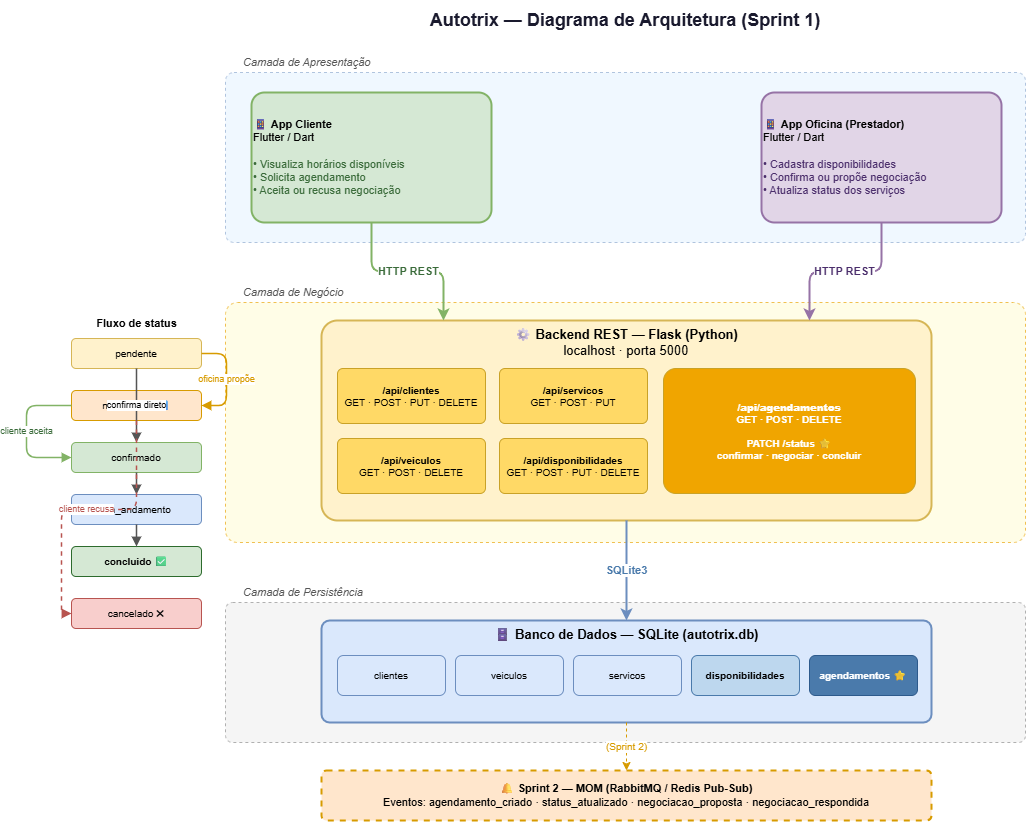

The diagram above was exported from draw.io. Its source (the exported page's mxGraphModel, read from the mxfile embedded in the PNG):
<mxGraphModel dx="2620" dy="873" grid="1" gridSize="10" guides="1" tooltips="1" connect="1" arrows="1" fold="1" page="1" pageScale="1" pageWidth="1169" pageHeight="900" math="0" shadow="0">
  <root>
    <mxCell id="0" />
    <mxCell id="1" parent="0" />
    <mxCell id="title" parent="1" style="text;html=1;strokeColor=none;fillColor=none;align=center;verticalAlign=middle;whiteSpace=wrap;rounded=0;fontSize=18;fontStyle=1;fontColor=#1a1a2e;" value="Autotrix — Diagrama de Arquitetura (Sprint 1)" vertex="1">
      <mxGeometry height="40" width="800" x="184" y="20" as="geometry" />
    </mxCell>
    <mxCell id="layer1-label" parent="1" style="text;html=1;strokeColor=none;fillColor=none;align=left;verticalAlign=middle;fontSize=11;fontStyle=2;fontColor=#555555;" value="Camada de Apresentação" vertex="1">
      <mxGeometry height="20" width="220" x="200" y="72" as="geometry" />
    </mxCell>
    <mxCell id="layer1-bg" parent="1" style="rounded=1;whiteSpace=wrap;html=1;fillColor=#f0f8ff;strokeColor=#b0c4de;strokeWidth=1;dashed=1;arcSize=5;" value="" vertex="1">
      <mxGeometry height="170" width="800" x="184" y="92" as="geometry" />
    </mxCell>
    <mxCell id="app-cliente" parent="1" style="rounded=1;whiteSpace=wrap;html=1;fillColor=#d5e8d4;strokeColor=#82b366;strokeWidth=2;fontSize=11;verticalAlign=middle;arcSize=10;align=left;" value="&lt;b&gt;📱 App Cliente&lt;/b&gt;&lt;br/&gt;Flutter / Dart&lt;br/&gt;&lt;br/&gt;&lt;font color='#3a6b3a'&gt;• Visualiza horários disponíveis&lt;br/&gt;• Solicita agendamento&lt;br/&gt;• Aceita ou recusa negociação&lt;/font&gt;" vertex="1">
      <mxGeometry height="130" width="240" x="210" y="112" as="geometry" />
    </mxCell>
    <mxCell id="app-oficina" parent="1" style="rounded=1;whiteSpace=wrap;html=1;fillColor=#e1d5e7;strokeColor=#9673a6;strokeWidth=2;fontSize=11;verticalAlign=middle;arcSize=10;align=left;" value="&lt;b&gt;📱 App Oficina (Prestador)&lt;/b&gt;&lt;br/&gt;Flutter / Dart&lt;br/&gt;&lt;br/&gt;&lt;font color='#4a2d6b'&gt;• Cadastra disponibilidades&lt;br/&gt;• Confirma ou propõe negociação&lt;br/&gt;• Atualiza status dos serviços&lt;/font&gt;" vertex="1">
      <mxGeometry height="130" width="240" x="720" y="112" as="geometry" />
    </mxCell>
    <mxCell id="layer2-label" parent="1" style="text;html=1;strokeColor=none;fillColor=none;align=left;verticalAlign=middle;fontSize=11;fontStyle=2;fontColor=#555555;" value="Camada de Negócio" vertex="1">
      <mxGeometry height="20" width="220" x="200" y="302" as="geometry" />
    </mxCell>
    <mxCell id="layer2-bg" parent="1" style="rounded=1;whiteSpace=wrap;html=1;fillColor=#fffde7;strokeColor=#f0c050;strokeWidth=1;dashed=1;arcSize=5;" value="" vertex="1">
      <mxGeometry height="240" width="800" x="184" y="322" as="geometry" />
    </mxCell>
    <mxCell id="backend" parent="1" style="rounded=1;whiteSpace=wrap;html=1;fillColor=#fff2cc;strokeColor=#d6b656;strokeWidth=2;fontSize=13;verticalAlign=top;arcSize=8;" value="&lt;b&gt;⚙ Backend REST — Flask (Python)&lt;/b&gt;&lt;br/&gt;localhost · porta 5000" vertex="1">
      <mxGeometry height="200" width="610" x="280" y="340" as="geometry" />
    </mxCell>
    <mxCell id="ep-clientes" parent="1" style="rounded=1;whiteSpace=wrap;html=1;fillColor=#ffd966;strokeColor=#c9a227;fontSize=10;arcSize=10;" value="&lt;b&gt;/api/clientes&lt;/b&gt;&lt;br/&gt;GET · POST · PUT · DELETE" vertex="1">
      <mxGeometry height="55" width="148" x="296" y="388" as="geometry" />
    </mxCell>
    <mxCell id="ep-veiculos" parent="1" style="rounded=1;whiteSpace=wrap;html=1;fillColor=#ffd966;strokeColor=#c9a227;fontSize=10;arcSize=10;" value="&lt;b&gt;/api/veiculos&lt;/b&gt;&lt;br/&gt;GET · POST · DELETE" vertex="1">
      <mxGeometry height="55" width="148" x="296" y="458" as="geometry" />
    </mxCell>
    <mxCell id="ep-servicos" parent="1" style="rounded=1;whiteSpace=wrap;html=1;fillColor=#ffd966;strokeColor=#c9a227;fontSize=10;arcSize=10;" value="&lt;b&gt;/api/servicos&lt;/b&gt;&lt;br/&gt;GET · POST · PUT" vertex="1">
      <mxGeometry height="55" width="148" x="458" y="388" as="geometry" />
    </mxCell>
    <mxCell id="ep-disponibilidades" parent="1" style="rounded=1;whiteSpace=wrap;html=1;fillColor=#ffd966;strokeColor=#c9a227;fontSize=10;arcSize=10;" value="&lt;b&gt;/api/disponibilidades&lt;/b&gt;&lt;br/&gt;GET · POST · PUT · DELETE" vertex="1">
      <mxGeometry height="55" width="148" x="458" y="458" as="geometry" />
    </mxCell>
    <mxCell id="ep-agendamentos" parent="1" style="rounded=1;whiteSpace=wrap;html=1;fillColor=#f0a500;strokeColor=#c9a227;fontSize=10;arcSize=10;fontColor=#ffffff;fontStyle=1;" value="&lt;b&gt;/api/agendamentos&lt;/b&gt;&lt;br/&gt;GET · POST · DELETE&lt;br/&gt;&lt;br/&gt;PATCH /status ⭐&lt;br/&gt;&lt;font size='1'&gt;confirmar · negociar · concluir&lt;/font&gt;" vertex="1">
      <mxGeometry height="125" width="252" x="622" y="388" as="geometry" />
    </mxCell>
    <mxCell id="layer3-label" parent="1" style="text;html=1;strokeColor=none;fillColor=none;align=left;verticalAlign=middle;fontSize=11;fontStyle=2;fontColor=#555555;" value="Camada de Persistência" vertex="1">
      <mxGeometry height="20" width="220" x="200" y="602" as="geometry" />
    </mxCell>
    <mxCell id="layer3-bg" parent="1" style="rounded=1;whiteSpace=wrap;html=1;fillColor=#f5f5f5;strokeColor=#b0b0b0;strokeWidth=1;dashed=1;arcSize=5;" value="" vertex="1">
      <mxGeometry height="140" width="800" x="184" y="622" as="geometry" />
    </mxCell>
    <mxCell id="sqlite" parent="1" style="rounded=1;whiteSpace=wrap;html=1;fillColor=#dae8fc;strokeColor=#6c8ebf;strokeWidth=2;fontSize=13;verticalAlign=top;arcSize=8;" value="&lt;b&gt;🗄 Banco de Dados — SQLite (autotrix.db)&lt;/b&gt;" vertex="1">
      <mxGeometry height="102" width="610" x="280" y="640" as="geometry" />
    </mxCell>
    <mxCell id="tbl-clientes" parent="1" style="rounded=1;whiteSpace=wrap;html=1;fillColor=#dae8fc;strokeColor=#6c8ebf;fontSize=10;" value="clientes" vertex="1">
      <mxGeometry height="40" width="108" x="296" y="675" as="geometry" />
    </mxCell>
    <mxCell id="tbl-veiculos" parent="1" style="rounded=1;whiteSpace=wrap;html=1;fillColor=#dae8fc;strokeColor=#6c8ebf;fontSize=10;" value="veiculos" vertex="1">
      <mxGeometry height="40" width="108" x="414" y="675" as="geometry" />
    </mxCell>
    <mxCell id="tbl-servicos" parent="1" style="rounded=1;whiteSpace=wrap;html=1;fillColor=#dae8fc;strokeColor=#6c8ebf;fontSize=10;" value="servicos" vertex="1">
      <mxGeometry height="40" width="108" x="532" y="675" as="geometry" />
    </mxCell>
    <mxCell id="tbl-disponibilidades" parent="1" style="rounded=1;whiteSpace=wrap;html=1;fillColor=#bdd7ee;strokeColor=#4a7aab;fontSize=10;fontStyle=1;" value="disponibilidades" vertex="1">
      <mxGeometry height="40" width="108" x="650" y="675" as="geometry" />
    </mxCell>
    <mxCell id="tbl-agendamentos" parent="1" style="rounded=1;whiteSpace=wrap;html=1;fillColor=#4a7aab;strokeColor=#2d5a8c;fontSize=10;fontStyle=1;fontColor=#ffffff;" value="agendamentos ⭐" vertex="1">
      <mxGeometry height="40" width="108" x="768" y="675" as="geometry" />
    </mxCell>
    <mxCell id="flow-title" parent="1" style="text;html=1;strokeColor=none;fillColor=none;align=center;fontSize=11;" value="&lt;b&gt;Fluxo de status&lt;/b&gt;" vertex="1">
      <mxGeometry height="20" width="130" x="30" y="330" as="geometry" />
    </mxCell>
    <mxCell id="s-pendente" parent="1" style="rounded=1;whiteSpace=wrap;html=1;fillColor=#fff2cc;strokeColor=#d6b656;fontSize=10;" value="pendente" vertex="1">
      <mxGeometry height="30" width="130" x="30" y="358" as="geometry" />
    </mxCell>
    <mxCell id="s-negociacao" parent="1" style="rounded=1;whiteSpace=wrap;html=1;fillColor=#ffe6cc;strokeColor=#d79b00;fontSize=10;" value="negociacao 🔄" vertex="1">
      <mxGeometry height="30" width="130" x="30" y="410" as="geometry" />
    </mxCell>
    <mxCell id="s-confirmado" parent="1" style="rounded=1;whiteSpace=wrap;html=1;fillColor=#d5e8d4;strokeColor=#82b366;fontSize=10;" value="confirmado" vertex="1">
      <mxGeometry height="30" width="130" x="30" y="462" as="geometry" />
    </mxCell>
    <mxCell id="s-em-andamento" parent="1" style="rounded=1;whiteSpace=wrap;html=1;fillColor=#dae8fc;strokeColor=#6c8ebf;fontSize=10;" value="em_andamento" vertex="1">
      <mxGeometry height="30" width="130" x="30" y="514" as="geometry" />
    </mxCell>
    <mxCell id="s-concluido" parent="1" style="rounded=1;whiteSpace=wrap;html=1;fillColor=#d5e8d4;strokeColor=#2d6b2d;fontSize=10;fontStyle=1;" value="concluido ✅" vertex="1">
      <mxGeometry height="30" width="130" x="30" y="566" as="geometry" />
    </mxCell>
    <mxCell id="s-cancelado" parent="1" style="rounded=1;whiteSpace=wrap;html=1;fillColor=#f8cecc;strokeColor=#b85450;fontSize=10;" value="cancelado ✖" vertex="1">
      <mxGeometry height="30" width="130" x="30" y="618" as="geometry" />
    </mxCell>
    <mxCell id="arr-p-n" edge="1" parent="1" source="s-pendente" style="edgeStyle=orthogonalEdgeStyle;html=1;strokeColor=#d79b00;strokeWidth=1.5;fontSize=9;fontColor=#d79b00;exitX=1;exitY=0.5;exitDx=0;exitDy=0;entryX=1;entryY=0.5;entryDx=0;entryDy=0;endArrow=block;endFill=1;" target="s-negociacao" value="oficina propõe">
      <mxGeometry relative="1" as="geometry">
        <Array as="points">
          <mxPoint x="185" y="373" />
          <mxPoint x="185" y="425" />
        </Array>
      </mxGeometry>
    </mxCell>
    <mxCell id="arr-n-c" edge="1" parent="1" source="s-negociacao" style="edgeStyle=orthogonalEdgeStyle;html=1;strokeColor=#82b366;strokeWidth=1.5;fontSize=9;fontColor=#3a6b3a;exitX=0;exitY=0.5;exitDx=0;exitDy=0;entryX=0;entryY=0.5;entryDx=0;entryDy=0;endArrow=block;endFill=1;" target="s-confirmado" value="cliente aceita">
      <mxGeometry relative="1" as="geometry">
        <Array as="points">
          <mxPoint x="-15" y="425" />
          <mxPoint x="-15" y="477" />
        </Array>
      </mxGeometry>
    </mxCell>
    <mxCell id="arr-p-c" edge="1" parent="1" source="s-pendente" style="edgeStyle=orthogonalEdgeStyle;html=1;strokeColor=#555555;strokeWidth=1.5;fontSize=9;exitX=0.5;exitY=1;exitDx=0;exitDy=0;entryX=0.5;entryY=0;entryDx=0;entryDy=0;endArrow=block;endFill=1;" target="s-confirmado" value="confirma direto">
      <mxGeometry relative="1" as="geometry" />
    </mxCell>
    <mxCell id="arr-c-ea" edge="1" parent="1" source="s-confirmado" style="edgeStyle=orthogonalEdgeStyle;html=1;strokeColor=#555555;strokeWidth=1.5;exitX=0.5;exitY=1;exitDx=0;exitDy=0;entryX=0.5;entryY=0;entryDx=0;entryDy=0;endArrow=block;endFill=1;" target="s-em-andamento" value="">
      <mxGeometry relative="1" as="geometry" />
    </mxCell>
    <mxCell id="arr-ea-co" edge="1" parent="1" source="s-em-andamento" style="edgeStyle=orthogonalEdgeStyle;html=1;strokeColor=#555555;strokeWidth=1.5;exitX=0.5;exitY=1;exitDx=0;exitDy=0;entryX=0.5;entryY=0;entryDx=0;entryDy=0;endArrow=block;endFill=1;" target="s-concluido" value="">
      <mxGeometry relative="1" as="geometry" />
    </mxCell>
    <mxCell id="arr-n-ca" edge="1" parent="1" source="s-negociacao" style="edgeStyle=orthogonalEdgeStyle;html=1;strokeColor=#b85450;strokeWidth=1.5;dashed=1;fontSize=9;fontColor=#b85450;exitX=0.5;exitY=1;exitDx=0;exitDy=0;entryX=0;entryY=0.5;entryDx=0;entryDy=0;endArrow=block;endFill=1;" target="s-cancelado" value="cliente recusa">
      <mxGeometry relative="1" as="geometry" />
    </mxCell>
    <mxCell id="mom-preview" parent="1" style="rounded=1;whiteSpace=wrap;html=1;fillColor=#ffe6cc;strokeColor=#d79b00;strokeWidth=2;fontSize=11;dashed=1;arcSize=10;" value="&lt;b&gt;🔔 Sprint 2 — MOM (RabbitMQ / Redis Pub-Sub)&lt;/b&gt;&lt;br/&gt;Eventos: agendamento_criado · status_atualizado · negociacao_proposta · negociacao_respondida" vertex="1">
      <mxGeometry height="50" width="610" x="280" y="790" as="geometry" />
    </mxCell>
    <mxCell id="arr-cliente-backend" edge="1" parent="1" source="app-cliente" style="edgeStyle=orthogonalEdgeStyle;html=1;strokeColor=#82b366;strokeWidth=2;fontSize=11;fontColor=#3a6b3a;fontStyle=1;exitX=0.5;exitY=1;exitDx=0;exitDy=0;entryX=0.2;entryY=0;entryDx=0;entryDy=0;" target="backend" value="HTTP REST">
      <mxGeometry relative="1" as="geometry" />
    </mxCell>
    <mxCell id="arr-oficina-backend" edge="1" parent="1" source="app-oficina" style="edgeStyle=orthogonalEdgeStyle;html=1;strokeColor=#9673a6;strokeWidth=2;fontSize=11;fontColor=#4a2d6b;fontStyle=1;exitX=0.5;exitY=1;exitDx=0;exitDy=0;entryX=0.8;entryY=0;entryDx=0;entryDy=0;" target="backend" value="HTTP REST">
      <mxGeometry relative="1" as="geometry" />
    </mxCell>
    <mxCell id="arr-backend-db" edge="1" parent="1" source="backend" style="edgeStyle=orthogonalEdgeStyle;html=1;strokeColor=#6c8ebf;strokeWidth=2;fontSize=11;fontColor=#4a7aab;fontStyle=1;exitX=0.5;exitY=1;exitDx=0;exitDy=0;entryX=0.5;entryY=0;entryDx=0;entryDy=0;" target="sqlite" value="SQLite3">
      <mxGeometry relative="1" as="geometry" />
    </mxCell>
    <mxCell id="arr-db-mom" edge="1" parent="1" source="sqlite" style="edgeStyle=orthogonalEdgeStyle;html=1;strokeColor=#d79b00;strokeWidth=1;fontSize=10;fontColor=#d79b00;dashed=1;exitX=0.5;exitY=1;exitDx=0;exitDy=0;entryX=0.5;entryY=0;entryDx=0;entryDy=0;" target="mom-preview" value="(Sprint 2)">
      <mxGeometry relative="1" as="geometry" />
    </mxCell>
  </root>
</mxGraphModel>